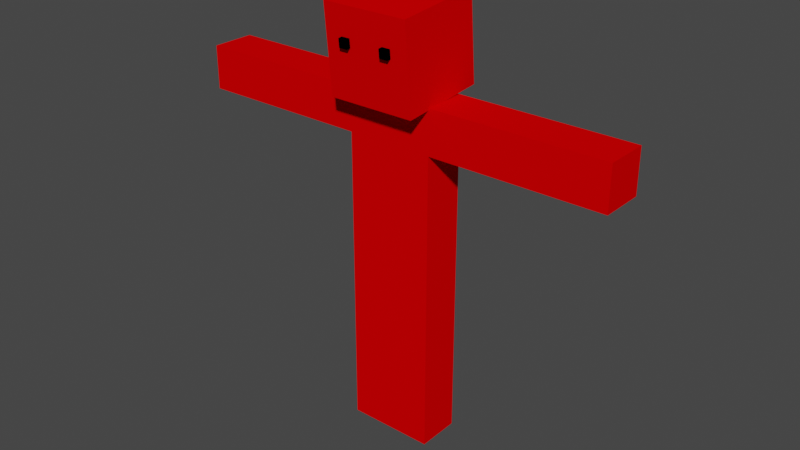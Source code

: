 # Source: mistake.blend  (saved by Blender 2.83.18; exported with 4.5.12 LTS)
import bpy
from mathutils import Matrix  # noqa: F401  (used for matrix-valued properties, if any)

bpy.ops.wm.read_factory_settings(use_empty=True)
scene = bpy.context.scene
scene.name = 'Scene'

# ---- collections
col_collection = bpy.data.collections.new('Collection'); scene.collection.children.link(col_collection)

# ---- materials (node trees are filled in below, after node groups)
mat_main_color = bpy.data.materials.new('Main Color')
mat_main_color.use_transparent_shadow = False
mat_main_color.diffuse_color = (0.8, 0.0, 0.0007612, 1.0)
mat_main_color.roughness = 0.8
mat_eyecolor = bpy.data.materials.new('EyeColor')
mat_eyecolor.use_transparent_shadow = False
mat_eyecolor.diffuse_color = (0.0, 0.0, 0.0, 1.0)
mat_eyecolor.roughness = 0.0

# ---- material node trees

# ---- world
world_world = bpy.data.worlds.new('World'); scene.world = world_world
world_world.use_nodes = True; world_world.node_tree.nodes.clear()
_N = world_world.node_tree.nodes; _L = world_world.node_tree.links
n0 = _N.new('ShaderNodeOutputWorld'); n0.name = 'World Output'; n0.location = (300, 300)
n1 = _N.new('ShaderNodeBackground'); n1.name = 'Background'; n1.location = (10, 300)
n1.inputs[0].default_value = (0.05088, 0.05088, 0.05088, 1.0)
_L.new(n1.outputs[0], n0.inputs[0])
n0.is_active_output = True
world_world.color = (0.05088, 0.05088, 0.05088)
world_world.use_sun_shadow = False
world_world.sun_shadow_jitter_overblur = 0.0

# ---- meshes
me_cube_001 = bpy.data.meshes.new('Cube.001')
me_cube_001.from_pydata([(-1.0, -1.0, -1.0), (-1.0, -1.0, 1.0), (-1.0, 1.0, -1.0), (-1.0, 1.0, 1.0), (1.0, -1.0, -1.0), (1.0, -1.0, 1.0), (1.0, 1.0, -1.0), (1.0, 1.0, 1.0)], [], [(0, 1, 3, 2), (2, 3, 7, 6), (6, 7, 5, 4), (4, 5, 1, 0), (2, 6, 4, 0), (7, 3, 1, 5)])
_uv = me_cube_001.uv_layers.new(name='UVMap')
_uv.uv.foreach_set('vector', [0.375, 0.0, 0.625, 0.0, 0.625, 0.25, 0.375, 0.25, 0.375, 0.25, 0.625, 0.25, 0.625, 0.5, 0.375, 0.5, 0.375, 0.5, 0.625, 0.5, 0.625, 0.75, 0.375, 0.75, 0.375, 0.75, 0.625, 0.75, 0.625, 1.0, 0.375, 1.0, 0.125, 0.5, 0.375, 0.5, 0.375, 0.75, 0.125, 0.75, 0.625, 0.5, 0.875, 0.5, 0.875, 0.75, 0.625, 0.75])
me_cube_001.materials.append(mat_main_color)
me_cube_001.use_remesh_fix_poles = True
me_cube_001.use_remesh_preserve_attributes = False
me_cube_001.use_mirror_vertex_groups = False
me_cube_001.update()
me_cube_002 = bpy.data.meshes.new('Cube.002')
me_cube_002.from_pydata([(-1.0, -1.0, -1.0), (-1.0, -1.0, 1.0), (-1.0, 1.0, -1.0), (-1.0, 1.0, 1.0), (1.0, -1.0, -1.0), (1.0, -1.0, 1.0), (1.0, 1.0, -1.0), (1.0, 1.0, 1.0)], [], [(0, 1, 3, 2), (2, 3, 7, 6), (6, 7, 5, 4), (4, 5, 1, 0), (2, 6, 4, 0), (7, 3, 1, 5)])
_uv = me_cube_002.uv_layers.new(name='UVMap')
_uv.uv.foreach_set('vector', [0.375, 0.0, 0.625, 0.0, 0.625, 0.25, 0.375, 0.25, 0.375, 0.25, 0.625, 0.25, 0.625, 0.5, 0.375, 0.5, 0.375, 0.5, 0.625, 0.5, 0.625, 0.75, 0.375, 0.75, 0.375, 0.75, 0.625, 0.75, 0.625, 1.0, 0.375, 1.0, 0.125, 0.5, 0.375, 0.5, 0.375, 0.75, 0.125, 0.75, 0.625, 0.5, 0.875, 0.5, 0.875, 0.75, 0.625, 0.75])
me_cube_002.materials.append(mat_main_color)
me_cube_002.use_remesh_fix_poles = True
me_cube_002.use_remesh_preserve_attributes = False
me_cube_002.use_mirror_vertex_groups = False
me_cube_002.update()
me_cube_003 = bpy.data.meshes.new('Cube.003')
me_cube_003.from_pydata([(-1.0, -1.0, -1.0), (-1.0, -1.0, 1.0), (-1.0, 1.0, -1.0), (-1.0, 1.0, 1.0), (1.0, -1.0, -1.0), (1.0, -1.0, 1.0), (1.0, 1.0, -1.0), (1.0, 1.0, 1.0)], [], [(0, 1, 3, 2), (2, 3, 7, 6), (6, 7, 5, 4), (4, 5, 1, 0), (2, 6, 4, 0), (7, 3, 1, 5)])
_uv = me_cube_003.uv_layers.new(name='UVMap')
_uv.uv.foreach_set('vector', [0.375, 0.0, 0.625, 0.0, 0.625, 0.25, 0.375, 0.25, 0.375, 0.25, 0.625, 0.25, 0.625, 0.5, 0.375, 0.5, 0.375, 0.5, 0.625, 0.5, 0.625, 0.75, 0.375, 0.75, 0.375, 0.75, 0.625, 0.75, 0.625, 1.0, 0.375, 1.0, 0.125, 0.5, 0.375, 0.5, 0.375, 0.75, 0.125, 0.75, 0.625, 0.5, 0.875, 0.5, 0.875, 0.75, 0.625, 0.75])
me_cube_003.materials.append(mat_main_color)
me_cube_003.use_remesh_fix_poles = True
me_cube_003.use_remesh_preserve_attributes = False
me_cube_003.use_mirror_vertex_groups = False
me_cube_003.update()
me_cube_004 = bpy.data.meshes.new('Cube.004')
me_cube_004.from_pydata([(-1.0, -1.0, -1.0), (-1.0, -1.0, 1.0), (-1.0, 1.0, -1.0), (-1.0, 1.0, 1.0), (1.0, -1.0, -1.0), (1.0, -1.0, 1.0), (1.0, 1.0, -1.0), (1.0, 1.0, 1.0)], [], [(0, 1, 3, 2), (2, 3, 7, 6), (6, 7, 5, 4), (4, 5, 1, 0), (2, 6, 4, 0), (7, 3, 1, 5)])
_uv = me_cube_004.uv_layers.new(name='UVMap')
_uv.uv.foreach_set('vector', [0.375, 0.0, 0.625, 0.0, 0.625, 0.25, 0.375, 0.25, 0.375, 0.25, 0.625, 0.25, 0.625, 0.5, 0.375, 0.5, 0.375, 0.5, 0.625, 0.5, 0.625, 0.75, 0.375, 0.75, 0.375, 0.75, 0.625, 0.75, 0.625, 1.0, 0.375, 1.0, 0.125, 0.5, 0.375, 0.5, 0.375, 0.75, 0.125, 0.75, 0.625, 0.5, 0.875, 0.5, 0.875, 0.75, 0.625, 0.75])
me_cube_004.materials.append(mat_main_color)
me_cube_004.use_remesh_fix_poles = True
me_cube_004.use_remesh_preserve_attributes = False
me_cube_004.use_mirror_vertex_groups = False
me_cube_004.update()
me_cube_005 = bpy.data.meshes.new('Cube.005')
me_cube_005.from_pydata([(-1.0, -1.0, -1.0), (-1.0, -1.0, 1.0), (-1.0, 1.0, -1.0), (-1.0, 1.0, 1.0), (1.0, -1.0, -1.0), (1.0, -1.0, 1.0), (1.0, 1.0, -1.0), (1.0, 1.0, 1.0)], [], [(0, 1, 3, 2), (2, 3, 7, 6), (6, 7, 5, 4), (4, 5, 1, 0), (2, 6, 4, 0), (7, 3, 1, 5)])
_uv = me_cube_005.uv_layers.new(name='UVMap')
_uv.uv.foreach_set('vector', [0.375, 0.0, 0.625, 0.0, 0.625, 0.25, 0.375, 0.25, 0.375, 0.25, 0.625, 0.25, 0.625, 0.5, 0.375, 0.5, 0.375, 0.5, 0.625, 0.5, 0.625, 0.75, 0.375, 0.75, 0.375, 0.75, 0.625, 0.75, 0.625, 1.0, 0.375, 1.0, 0.125, 0.5, 0.375, 0.5, 0.375, 0.75, 0.125, 0.75, 0.625, 0.5, 0.875, 0.5, 0.875, 0.75, 0.625, 0.75])
me_cube_005.materials.append(mat_main_color)
me_cube_005.use_remesh_fix_poles = True
me_cube_005.use_remesh_preserve_attributes = False
me_cube_005.use_mirror_vertex_groups = False
me_cube_005.update()
me_cube_006 = bpy.data.meshes.new('Cube.006')
me_cube_006.from_pydata([(-1.0, -1.0, -1.0), (-1.0, -1.0, 1.0), (-1.0, 1.0, -1.0), (-1.0, 1.0, 1.0), (1.0, -1.0, -1.0), (1.0, -1.0, 1.0), (1.0, 1.0, -1.0), (1.0, 1.0, 1.0)], [], [(0, 1, 3, 2), (2, 3, 7, 6), (6, 7, 5, 4), (4, 5, 1, 0), (2, 6, 4, 0), (7, 3, 1, 5)])
_uv = me_cube_006.uv_layers.new(name='UVMap')
_uv.uv.foreach_set('vector', [0.375, 0.0, 0.625, 0.0, 0.625, 0.25, 0.375, 0.25, 0.375, 0.25, 0.625, 0.25, 0.625, 0.5, 0.375, 0.5, 0.375, 0.5, 0.625, 0.5, 0.625, 0.75, 0.375, 0.75, 0.375, 0.75, 0.625, 0.75, 0.625, 1.0, 0.375, 1.0, 0.125, 0.5, 0.375, 0.5, 0.375, 0.75, 0.125, 0.75, 0.625, 0.5, 0.875, 0.5, 0.875, 0.75, 0.625, 0.75])
me_cube_006.materials.append(mat_main_color)
me_cube_006.use_remesh_fix_poles = True
me_cube_006.use_remesh_preserve_attributes = False
me_cube_006.use_mirror_vertex_groups = False
me_cube_006.update()
me_cube = bpy.data.meshes.new('Cube')
me_cube.from_pydata([(-1.0, -1.0, -1.0), (-1.0, -1.0, 1.0), (-1.0, 1.0, -1.0), (-1.0, 1.0, 1.0), (1.0, -1.0, -1.0), (1.0, -1.0, 1.0), (1.0, 1.0, -1.0), (1.0, 1.0, 1.0)], [], [(0, 1, 3, 2), (2, 3, 7, 6), (6, 7, 5, 4), (4, 5, 1, 0), (2, 6, 4, 0), (7, 3, 1, 5)])
_uv = me_cube.uv_layers.new(name='UVMap')
_uv.uv.foreach_set('vector', [0.375, 0.0, 0.625, 0.0, 0.625, 0.25, 0.375, 0.25, 0.375, 0.25, 0.625, 0.25, 0.625, 0.5, 0.375, 0.5, 0.375, 0.5, 0.625, 0.5, 0.625, 0.75, 0.375, 0.75, 0.375, 0.75, 0.625, 0.75, 0.625, 1.0, 0.375, 1.0, 0.125, 0.5, 0.375, 0.5, 0.375, 0.75, 0.125, 0.75, 0.625, 0.5, 0.875, 0.5, 0.875, 0.75, 0.625, 0.75])
me_cube.materials.append(mat_eyecolor)
me_cube.use_remesh_fix_poles = True
me_cube.use_remesh_preserve_attributes = False
me_cube.use_mirror_vertex_groups = False
me_cube.update()
me_cube_007 = bpy.data.meshes.new('Cube.007')
me_cube_007.from_pydata([(-1.0, -1.0, -1.0), (-1.0, -1.0, 1.0), (-1.0, 1.0, -1.0), (-1.0, 1.0, 1.0), (1.0, -1.0, -1.0), (1.0, -1.0, 1.0), (1.0, 1.0, -1.0), (1.0, 1.0, 1.0)], [], [(0, 1, 3, 2), (2, 3, 7, 6), (6, 7, 5, 4), (4, 5, 1, 0), (2, 6, 4, 0), (7, 3, 1, 5)])
_uv = me_cube_007.uv_layers.new(name='UVMap')
_uv.uv.foreach_set('vector', [0.375, 0.0, 0.625, 0.0, 0.625, 0.25, 0.375, 0.25, 0.375, 0.25, 0.625, 0.25, 0.625, 0.5, 0.375, 0.5, 0.375, 0.5, 0.625, 0.5, 0.625, 0.75, 0.375, 0.75, 0.375, 0.75, 0.625, 0.75, 0.625, 1.0, 0.375, 1.0, 0.125, 0.5, 0.375, 0.5, 0.375, 0.75, 0.125, 0.75, 0.625, 0.5, 0.875, 0.5, 0.875, 0.75, 0.625, 0.75])
me_cube_007.materials.append(mat_eyecolor)
me_cube_007.use_remesh_fix_poles = True
me_cube_007.use_remesh_preserve_attributes = False
me_cube_007.use_mirror_vertex_groups = False
me_cube_007.update()

# ---- objects
ob_head = bpy.data.objects.new('Head', me_cube_001)
ob_torso = bpy.data.objects.new('Torso', me_cube_002)
ob_leftarm = bpy.data.objects.new('LeftArm', me_cube_003)
ob_rightarm = bpy.data.objects.new('RightArm', me_cube_004)
ob_leftleg = bpy.data.objects.new('LeftLeg', me_cube_005)
ob_rightleg = bpy.data.objects.new('RightLeg', me_cube_006)
ob_rightarmsocket = bpy.data.objects.new('RightArmSocket', None)
ob_leftarmsocket = bpy.data.objects.new('LeftArmSocket', None)
ob_leftlegsocket = bpy.data.objects.new('LeftLegSocket', None)
ob_rightlegsocket = bpy.data.objects.new('RightLegSocket', None)
ob_headsocket = bpy.data.objects.new('HeadSocket', None)
ob_torsosocket = bpy.data.objects.new('TorsoSocket', None)
ob_righthandsocket = bpy.data.objects.new('RightHandSocket', None)
ob_lefthandsocket = bpy.data.objects.new('LeftHandSocket', None)
ob_righteye = bpy.data.objects.new('RightEye', me_cube)
ob_eyessocket = bpy.data.objects.new('EyesSocket', None)
ob_righteyesocket = bpy.data.objects.new('RightEyeSocket', None)
ob_lefteyesocket = bpy.data.objects.new('LeftEyeSocket', None)
ob_lefteye = bpy.data.objects.new('LeftEye', me_cube_007)
ob_camerasocket = bpy.data.objects.new('CameraSocket', None)
ob_badgimballocksolution = bpy.data.objects.new('BadGimbalLockSolution', None)
ob_container = bpy.data.objects.new('Container', None)
ob_test = bpy.data.objects.new('Test', None)
ob_headdefaultrotation = bpy.data.objects.new('HeadDefaultRotation', None)
ob_blocksocket = bpy.data.objects.new('BlockSocket', None)
ob_blockrotator = bpy.data.objects.new('BlockRotator', None)

# ---- transforms, parenting, visibility, modifiers, constraints
ob_head.parent = ob_headsocket
ob_head.location = (0.0, 0.0, 1.5)
ob_head.lineart.crease_threshold = 0.0
ob_torso.parent = ob_torsosocket
ob_torso.location = (0.0, 0.0, 2.0)
ob_torso.scale = (0.5004, 1.0, 2.0)
ob_torso.lineart.crease_threshold = 0.0
ob_leftarm.parent = ob_leftarmsocket
ob_leftarm.location = (0.0, 1.5, 0.0)
ob_leftarm.scale = (0.5004, 2.0, 0.5)
ob_leftarm.lineart.crease_threshold = 0.0
ob_rightarm.parent = ob_rightarmsocket
ob_rightarm.location = (0.0, -1.5, 0.0)
ob_rightarm.scale = (0.5, 2.0, 0.5)
ob_rightarm.lineart.crease_threshold = 0.0
ob_leftleg.parent = ob_leftlegsocket
ob_leftleg.location = (0.0, 0.0, -2.5)
ob_leftleg.scale = (0.5004, 0.5, 2.0)
ob_leftleg.lineart.crease_threshold = 0.0
ob_rightleg.parent = ob_rightlegsocket
ob_rightleg.location = (0.0, 0.0, -2.5)
ob_rightleg.scale = (0.5004, 0.5, 2.0)
ob_rightleg.lineart.crease_threshold = 0.0
ob_rightarmsocket.parent = ob_torsosocket
ob_rightarmsocket.location = (0.0, -1.5, 3.5)
ob_rightarmsocket.lineart.crease_threshold = 0.0
ob_leftarmsocket.parent = ob_torsosocket
ob_leftarmsocket.location = (0.0, 1.5, 3.5)
ob_leftarmsocket.lineart.crease_threshold = 0.0
ob_leftlegsocket.parent = ob_container
ob_leftlegsocket.location = (0.0, 0.5, 4.5)
ob_leftlegsocket.lineart.crease_threshold = 0.0
ob_rightlegsocket.parent = ob_container
ob_rightlegsocket.location = (0.0, -0.5, 4.5)
ob_rightlegsocket.lineart.crease_threshold = 0.0
ob_headsocket.parent = ob_headdefaultrotation
ob_headsocket.location = (0.0, 0.0, 0.0)
ob_headsocket.lineart.crease_threshold = 0.0
ob_torsosocket.parent = ob_badgimballocksolution
ob_torsosocket.location = (0.0, 0.0, 0.0)
ob_torsosocket.empty_display_type = 'ARROWS'
ob_torsosocket.lineart.crease_threshold = 0.0
ob_righthandsocket.parent = ob_rightarm
ob_righthandsocket.location = (-4.023e-07, -0.75, 0.0)
ob_righthandsocket.lineart.crease_threshold = 0.0
ob_lefthandsocket.parent = ob_leftarm
ob_lefthandsocket.location = (0.0, 0.75, 0.0)
ob_lefthandsocket.lineart.crease_threshold = 0.0
ob_righteye.parent = ob_righteyesocket
ob_righteye.location = (0.1, 0.0, 0.0)
ob_righteye.scale = (0.1, 0.1, 0.1)
ob_righteye.lineart.crease_threshold = 0.0
ob_eyessocket.parent = ob_head
ob_eyessocket.location = (1.0, 0.0, 0.25)
ob_eyessocket.lineart.crease_threshold = 0.0
ob_righteyesocket.parent = ob_eyessocket
ob_righteyesocket.location = (-0.1, -0.5, 0.0)
ob_righteyesocket.lineart.crease_threshold = 0.0
ob_lefteyesocket.parent = ob_eyessocket
ob_lefteyesocket.location = (-0.1, 0.5, 0.0)
ob_lefteyesocket.lineart.crease_threshold = 0.0
ob_lefteye.parent = ob_lefteyesocket
ob_lefteye.location = (0.1, 0.0, 0.0)
ob_lefteye.scale = (0.1, 0.1, 0.1)
ob_lefteye.lineart.crease_threshold = 0.0
ob_camerasocket.parent = ob_head
ob_camerasocket.location = (1.0, -6.536e-08, 0.2476)
ob_camerasocket.rotation_euler = (-1.571, 3.142, -1.571)
ob_camerasocket.lineart.crease_threshold = 0.0
ob_badgimballocksolution.parent = ob_container
ob_badgimballocksolution.location = (0.0, 0.0, 4.0)
ob_badgimballocksolution.lineart.crease_threshold = 0.0
ob_container.parent = ob_test
ob_container.location = (0.0, 0.0, -1.0)
ob_container.rotation_euler = (0.0, 0.0, -1.571)
ob_container.scale = (0.2, 0.2, 0.2)
ob_container.lineart.crease_threshold = 0.0
ob_test.location = (0.0, 0.0, 0.0)
ob_test.lineart.crease_threshold = 0.0
ob_headdefaultrotation.parent = ob_torsosocket
ob_headdefaultrotation.location = (0.0, 0.0, 3.5)
ob_headdefaultrotation.rotation_euler = (0.0, 0.08727, 0.0)
ob_headdefaultrotation.lineart.crease_threshold = 0.0
ob_blocksocket.parent = ob_headsocket
ob_blocksocket.location = (20.0, 0.0, 0.0)
ob_blocksocket.lineart.crease_threshold = 0.0
ob_blockrotator.parent = ob_blocksocket
ob_blockrotator.location = (0.0, 0.0, 0.0)
ob_blockrotator.lineart.crease_threshold = 0.0

# ---- collection membership
col_collection.objects.link(ob_head)
col_collection.objects.link(ob_torso)
col_collection.objects.link(ob_leftarm)
col_collection.objects.link(ob_rightarm)
col_collection.objects.link(ob_leftleg)
col_collection.objects.link(ob_rightleg)
col_collection.objects.link(ob_rightarmsocket)
col_collection.objects.link(ob_leftarmsocket)
col_collection.objects.link(ob_leftlegsocket)
col_collection.objects.link(ob_rightlegsocket)
col_collection.objects.link(ob_headsocket)
col_collection.objects.link(ob_torsosocket)
col_collection.objects.link(ob_righthandsocket)
col_collection.objects.link(ob_lefthandsocket)
col_collection.objects.link(ob_righteye)
col_collection.objects.link(ob_eyessocket)
col_collection.objects.link(ob_righteyesocket)
col_collection.objects.link(ob_lefteyesocket)
col_collection.objects.link(ob_lefteye)
col_collection.objects.link(ob_camerasocket)
col_collection.objects.link(ob_badgimballocksolution)
col_collection.objects.link(ob_container)
col_collection.objects.link(ob_test)
col_collection.objects.link(ob_headdefaultrotation)
col_collection.objects.link(ob_blocksocket)
col_collection.objects.link(ob_blockrotator)

# ---- scene / render settings (as saved in the file)
scene.frame_start = 1; scene.frame_end = 250; scene.frame_set(24)
scene.render.engine = 'BLENDER_EEVEE_NEXT'
scene.cycles.use_denoising = False
scene.cycles.samples = 128
scene.cycles.sampling_pattern = 'TABULATED_SOBOL'
scene.cycles.use_adaptive_sampling = False
scene.cycles.use_light_tree = False
scene.view_settings.view_transform = 'Filmic'
bpy.context.view_layer.update()

# ---- added for rendering (the .blend has no active camera and no usable light): camera, sun
cam_auto = bpy.data.cameras.new('AutoCamera')
cam_auto.lens = 50.0
cam_auto.sensor_width = 36.0
cam_auto.clip_end = 1000.0
ob_auto_camera = bpy.data.objects.new('AutoCamera', cam_auto)
scene.collection.objects.link(ob_auto_camera)
ob_auto_camera.location = (2.65874, -3.22093, 2.13476)
ob_auto_camera.rotation_euler = (1.09748, -7.21219e-08, 0.694738)
scene.camera = ob_auto_camera
light_auto_sun = bpy.data.lights.new('AutoSun', 'SUN')
light_auto_sun.energy = 3.0
light_auto_sun.angle = 0.0523599
ob_auto_sun = bpy.data.objects.new('AutoSun', light_auto_sun)
scene.collection.objects.link(ob_auto_sun)
ob_auto_sun.rotation_euler = (0.872665, 0.174533, 0.523599)
bpy.context.view_layer.update()

